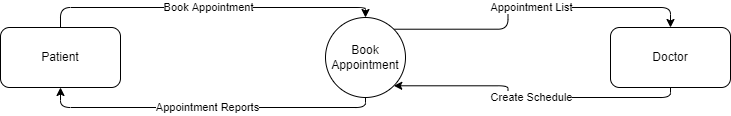

The diagram above was exported from draw.io. Its source (the exported page's mxGraphModel, read from the mxfile embedded in the PNG):
<mxGraphModel dx="805" dy="568" grid="1" gridSize="10" guides="1" tooltips="1" connect="1" arrows="1" fold="1" page="1" pageScale="1" pageWidth="850" pageHeight="1100" math="0" shadow="0">
  <root>
    <mxCell id="0" />
    <mxCell id="1" parent="0" />
    <mxCell id="7" value="Book Appointment" style="edgeStyle=orthogonalEdgeStyle;html=1;exitX=0.5;exitY=0;exitDx=0;exitDy=0;entryX=0.5;entryY=0;entryDx=0;entryDy=0;" parent="1" source="2" target="4" edge="1">
      <mxGeometry relative="1" as="geometry" />
    </mxCell>
    <mxCell id="2" value="Patient" style="rounded=1;whiteSpace=wrap;html=1;" parent="1" vertex="1">
      <mxGeometry x="60" y="230" width="120" height="60" as="geometry" />
    </mxCell>
    <mxCell id="12" value="Create Schedule" style="edgeStyle=orthogonalEdgeStyle;html=1;exitX=0.5;exitY=1;exitDx=0;exitDy=0;entryX=1;entryY=1;entryDx=0;entryDy=0;" parent="1" source="3" target="4" edge="1">
      <mxGeometry relative="1" as="geometry" />
    </mxCell>
    <mxCell id="3" value="Doctor" style="rounded=1;whiteSpace=wrap;html=1;" parent="1" vertex="1">
      <mxGeometry x="670" y="230" width="120" height="60" as="geometry" />
    </mxCell>
    <mxCell id="10" value="Appointment Reports" style="edgeStyle=orthogonalEdgeStyle;html=1;exitX=0.5;exitY=1;exitDx=0;exitDy=0;entryX=0.5;entryY=1;entryDx=0;entryDy=0;" parent="1" source="4" target="2" edge="1">
      <mxGeometry relative="1" as="geometry" />
    </mxCell>
    <mxCell id="11" value="Appointment List" style="edgeStyle=orthogonalEdgeStyle;html=1;exitX=1;exitY=0;exitDx=0;exitDy=0;entryX=0.5;entryY=0;entryDx=0;entryDy=0;" parent="1" source="4" target="3" edge="1">
      <mxGeometry relative="1" as="geometry" />
    </mxCell>
    <mxCell id="4" value="Book Appointment" style="ellipse;whiteSpace=wrap;html=1;aspect=fixed;" parent="1" vertex="1">
      <mxGeometry x="385" y="220" width="80" height="80" as="geometry" />
    </mxCell>
  </root>
</mxGraphModel>